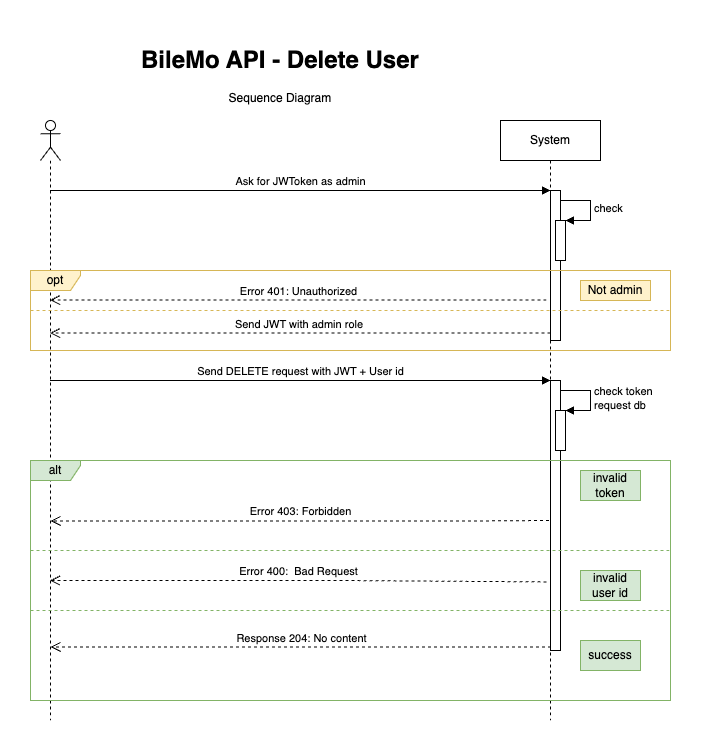

The diagram above was exported from draw.io. Its source (the exported page's mxGraphModel, read from the mxfile embedded in the PNG):
<mxGraphModel dx="954" dy="1896" grid="1" gridSize="10" guides="1" tooltips="1" connect="1" arrows="1" fold="1" page="1" pageScale="1" pageWidth="827" pageHeight="1169" math="0" shadow="0">
  <root>
    <mxCell id="0" />
    <mxCell id="1" parent="0" />
    <mxCell id="ELuJKi15GpwyX0B6LU-l-1" value="" style="shape=umlLifeline;participant=umlActor;perimeter=lifelinePerimeter;whiteSpace=wrap;html=1;container=1;collapsible=0;recursiveResize=0;verticalAlign=top;spacingTop=36;outlineConnect=0;" vertex="1" parent="1">
      <mxGeometry x="170" y="80" width="20" height="600" as="geometry" />
    </mxCell>
    <mxCell id="ELuJKi15GpwyX0B6LU-l-2" value="System" style="shape=umlLifeline;perimeter=lifelinePerimeter;whiteSpace=wrap;html=1;container=1;collapsible=0;recursiveResize=0;outlineConnect=0;" vertex="1" parent="1">
      <mxGeometry x="630" y="80" width="100" height="600" as="geometry" />
    </mxCell>
    <mxCell id="ELuJKi15GpwyX0B6LU-l-8" value="" style="html=1;points=[];perimeter=orthogonalPerimeter;" vertex="1" parent="ELuJKi15GpwyX0B6LU-l-2">
      <mxGeometry x="50" y="70" width="10" height="150" as="geometry" />
    </mxCell>
    <mxCell id="ELuJKi15GpwyX0B6LU-l-11" value="" style="html=1;points=[];perimeter=orthogonalPerimeter;" vertex="1" parent="ELuJKi15GpwyX0B6LU-l-2">
      <mxGeometry x="55" y="100" width="10" height="40" as="geometry" />
    </mxCell>
    <mxCell id="ELuJKi15GpwyX0B6LU-l-12" value="check" style="edgeStyle=orthogonalEdgeStyle;html=1;align=left;spacingLeft=2;endArrow=block;rounded=0;entryX=1;entryY=0;" edge="1" target="ELuJKi15GpwyX0B6LU-l-11" parent="ELuJKi15GpwyX0B6LU-l-2">
      <mxGeometry relative="1" as="geometry">
        <mxPoint x="60" y="80" as="sourcePoint" />
        <Array as="points">
          <mxPoint x="90" y="80" />
        </Array>
      </mxGeometry>
    </mxCell>
    <mxCell id="ELuJKi15GpwyX0B6LU-l-14" value="" style="html=1;points=[];perimeter=orthogonalPerimeter;" vertex="1" parent="ELuJKi15GpwyX0B6LU-l-2">
      <mxGeometry x="50" y="260" width="10" height="270" as="geometry" />
    </mxCell>
    <mxCell id="ELuJKi15GpwyX0B6LU-l-17" value="" style="html=1;points=[];perimeter=orthogonalPerimeter;" vertex="1" parent="ELuJKi15GpwyX0B6LU-l-2">
      <mxGeometry x="55" y="290" width="10" height="40" as="geometry" />
    </mxCell>
    <mxCell id="ELuJKi15GpwyX0B6LU-l-18" value="check token&lt;br&gt;request db" style="edgeStyle=orthogonalEdgeStyle;html=1;align=left;spacingLeft=2;endArrow=block;rounded=0;entryX=1;entryY=0;" edge="1" target="ELuJKi15GpwyX0B6LU-l-17" parent="ELuJKi15GpwyX0B6LU-l-2">
      <mxGeometry relative="1" as="geometry">
        <mxPoint x="60" y="270" as="sourcePoint" />
        <Array as="points">
          <mxPoint x="90" y="270" />
        </Array>
      </mxGeometry>
    </mxCell>
    <mxCell id="ELuJKi15GpwyX0B6LU-l-7" value="&lt;h1&gt;BileMo API - Delete User&lt;/h1&gt;&lt;p style=&quot;text-align: center;&quot;&gt;Sequence Diagram&lt;/p&gt;" style="text;html=1;strokeColor=none;fillColor=none;spacing=5;spacingTop=-20;whiteSpace=wrap;overflow=hidden;rounded=0;" vertex="1" parent="1">
      <mxGeometry x="266" width="296" height="80" as="geometry" />
    </mxCell>
    <mxCell id="ELuJKi15GpwyX0B6LU-l-9" value="Ask for JWToken as admin" style="html=1;verticalAlign=bottom;endArrow=block;entryX=0;entryY=0;rounded=0;" edge="1" target="ELuJKi15GpwyX0B6LU-l-8" parent="1" source="ELuJKi15GpwyX0B6LU-l-1">
      <mxGeometry relative="1" as="geometry">
        <mxPoint x="610" y="150" as="sourcePoint" />
      </mxGeometry>
    </mxCell>
    <mxCell id="ELuJKi15GpwyX0B6LU-l-10" value="Send JWT with admin role&amp;nbsp;" style="html=1;verticalAlign=bottom;endArrow=open;dashed=1;endSize=8;exitX=0;exitY=0.95;rounded=0;" edge="1" source="ELuJKi15GpwyX0B6LU-l-8" parent="1" target="ELuJKi15GpwyX0B6LU-l-1">
      <mxGeometry relative="1" as="geometry">
        <mxPoint x="610" y="226" as="targetPoint" />
      </mxGeometry>
    </mxCell>
    <mxCell id="ELuJKi15GpwyX0B6LU-l-15" value="Send DELETE request with JWT + User id" style="html=1;verticalAlign=bottom;endArrow=block;entryX=0;entryY=0;rounded=0;" edge="1" target="ELuJKi15GpwyX0B6LU-l-14" parent="1" source="ELuJKi15GpwyX0B6LU-l-1">
      <mxGeometry relative="1" as="geometry">
        <mxPoint x="610" y="340" as="sourcePoint" />
      </mxGeometry>
    </mxCell>
    <mxCell id="ELuJKi15GpwyX0B6LU-l-16" value="Error 400:&amp;nbsp; Bad Request" style="html=1;verticalAlign=bottom;endArrow=open;dashed=1;endSize=8;exitX=-0.4;exitY=0.746;rounded=0;exitDx=0;exitDy=0;exitPerimeter=0;" edge="1" source="ELuJKi15GpwyX0B6LU-l-14" parent="1" target="ELuJKi15GpwyX0B6LU-l-1">
      <mxGeometry x="-0.001" relative="1" as="geometry">
        <mxPoint x="330" y="410" as="targetPoint" />
        <Array as="points">
          <mxPoint x="470" y="540" />
        </Array>
        <mxPoint as="offset" />
      </mxGeometry>
    </mxCell>
    <mxCell id="ELuJKi15GpwyX0B6LU-l-19" value="Response 204: No content" style="html=1;verticalAlign=bottom;endArrow=open;dashed=1;endSize=8;exitX=0;exitY=0.95;rounded=0;" edge="1" parent="1">
      <mxGeometry x="-0.001" relative="1" as="geometry">
        <mxPoint x="180" y="606.5" as="targetPoint" />
        <mxPoint x="680.5" y="606.5" as="sourcePoint" />
        <mxPoint as="offset" />
      </mxGeometry>
    </mxCell>
    <mxCell id="ELuJKi15GpwyX0B6LU-l-20" value="Error 403: Forbidden" style="html=1;verticalAlign=bottom;endArrow=open;dashed=1;endSize=8;exitX=-0.2;exitY=0.813;rounded=0;exitDx=0;exitDy=0;exitPerimeter=0;" edge="1" parent="1">
      <mxGeometry x="-0.001" relative="1" as="geometry">
        <mxPoint x="180" y="480.49" as="targetPoint" />
        <mxPoint x="678.5" y="480.0000000000002" as="sourcePoint" />
        <Array as="points">
          <mxPoint x="600.5" y="480.49" />
        </Array>
        <mxPoint as="offset" />
      </mxGeometry>
    </mxCell>
    <mxCell id="ELuJKi15GpwyX0B6LU-l-13" value="Error 401: Unauthorized" style="html=1;verticalAlign=bottom;endArrow=open;dashed=1;endSize=8;exitX=-0.4;exitY=0.73;rounded=0;exitDx=0;exitDy=0;exitPerimeter=0;" edge="1" parent="1" source="ELuJKi15GpwyX0B6LU-l-8" target="ELuJKi15GpwyX0B6LU-l-1">
      <mxGeometry relative="1" as="geometry">
        <mxPoint x="179.5" y="240" as="targetPoint" />
        <mxPoint x="680" y="240" as="sourcePoint" />
      </mxGeometry>
    </mxCell>
    <mxCell id="ELuJKi15GpwyX0B6LU-l-22" value="opt" style="shape=umlFrame;whiteSpace=wrap;html=1;width=50;height=20;fillColor=#fff2cc;strokeColor=#d6b656;" vertex="1" parent="1">
      <mxGeometry x="160" y="230" width="640" height="80" as="geometry" />
    </mxCell>
    <mxCell id="ELuJKi15GpwyX0B6LU-l-23" value="" style="endArrow=none;dashed=1;html=1;rounded=0;fillColor=#fff2cc;strokeColor=#d6b656;" edge="1" parent="1">
      <mxGeometry width="50" height="50" relative="1" as="geometry">
        <mxPoint x="160" y="270" as="sourcePoint" />
        <mxPoint x="800" y="270" as="targetPoint" />
      </mxGeometry>
    </mxCell>
    <mxCell id="ELuJKi15GpwyX0B6LU-l-24" value="Not admin" style="text;html=1;strokeColor=#d6b656;fillColor=#fff2cc;align=center;verticalAlign=middle;whiteSpace=wrap;rounded=0;" vertex="1" parent="1">
      <mxGeometry x="710" y="240" width="70" height="20" as="geometry" />
    </mxCell>
    <mxCell id="ELuJKi15GpwyX0B6LU-l-25" value="invalid&lt;br&gt;token" style="text;html=1;strokeColor=#82b366;fillColor=#d5e8d4;align=center;verticalAlign=middle;whiteSpace=wrap;rounded=0;" vertex="1" parent="1">
      <mxGeometry x="710" y="430" width="60" height="30" as="geometry" />
    </mxCell>
    <mxCell id="ELuJKi15GpwyX0B6LU-l-26" value="alt" style="shape=umlFrame;whiteSpace=wrap;html=1;width=50;height=20;fillColor=#d5e8d4;strokeColor=#82b366;fontStyle=0" vertex="1" parent="1">
      <mxGeometry x="160" y="420" width="640" height="240" as="geometry" />
    </mxCell>
    <mxCell id="ELuJKi15GpwyX0B6LU-l-27" value="" style="endArrow=none;dashed=1;html=1;rounded=0;fillColor=#d5e8d4;strokeColor=#82b366;" edge="1" parent="1">
      <mxGeometry width="50" height="50" relative="1" as="geometry">
        <mxPoint x="160" y="510" as="sourcePoint" />
        <mxPoint x="800" y="510" as="targetPoint" />
      </mxGeometry>
    </mxCell>
    <mxCell id="ELuJKi15GpwyX0B6LU-l-28" value="" style="endArrow=none;dashed=1;html=1;rounded=0;fillColor=#d5e8d4;strokeColor=#82b366;" edge="1" parent="1">
      <mxGeometry width="50" height="50" relative="1" as="geometry">
        <mxPoint x="160" y="570" as="sourcePoint" />
        <mxPoint x="800" y="570" as="targetPoint" />
      </mxGeometry>
    </mxCell>
    <mxCell id="ELuJKi15GpwyX0B6LU-l-30" value="invalid&lt;br&gt;user id" style="text;html=1;strokeColor=#82b366;fillColor=#d5e8d4;align=center;verticalAlign=middle;whiteSpace=wrap;rounded=0;" vertex="1" parent="1">
      <mxGeometry x="710" y="530" width="60" height="30" as="geometry" />
    </mxCell>
    <mxCell id="ELuJKi15GpwyX0B6LU-l-31" value="success" style="text;html=1;strokeColor=#82b366;fillColor=#d5e8d4;align=center;verticalAlign=middle;whiteSpace=wrap;rounded=0;" vertex="1" parent="1">
      <mxGeometry x="710" y="600" width="60" height="30" as="geometry" />
    </mxCell>
  </root>
</mxGraphModel>